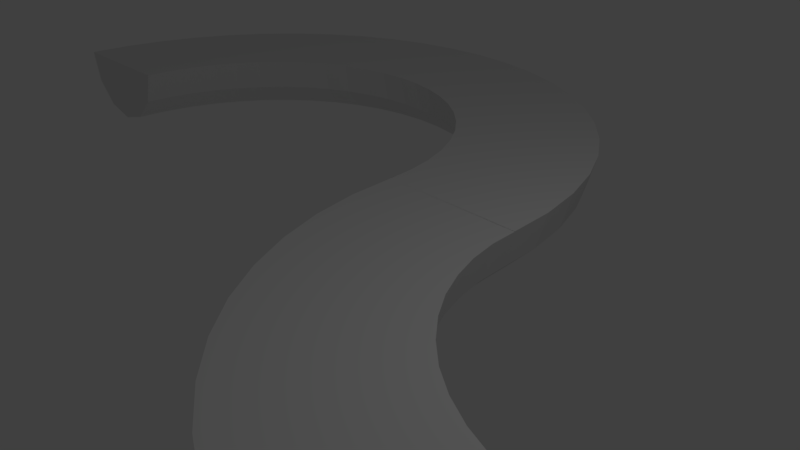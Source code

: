 # Source: yol.blend  (saved by Blender 2.79.0; exported with 4.5.12 LTS)
import bpy
from mathutils import Matrix  # noqa: F401  (used for matrix-valued properties, if any)

bpy.ops.wm.read_factory_settings(use_empty=True)
scene = bpy.context.scene
scene.name = 'Scene'

# ---- collections
col_collection_1 = bpy.data.collections.new('Collection 1'); scene.collection.children.link(col_collection_1)

# ---- world
world_world = bpy.data.worlds.new('World'); scene.world = world_world
world_world.color = (0.05088, 0.05088, 0.05088)
world_world.use_sun_shadow = False
world_world.sun_shadow_jitter_overblur = 0.0
world_world.cycles.sampling_method = 'MANUAL'

# ---- cameras
cam_camera = bpy.data.cameras.new('Camera')
cam_camera.clip_end = 100.0
cam_camera.lens = 35.0
cam_camera.sensor_width = 32.0
cam_camera.sensor_height = 18.0
cam_camera.ortho_scale = 7.314
cam_camera.dof.focus_distance = 0.0
cam_camera.dof.aperture_fstop = 128.0

# ---- lights
light_lamp = bpy.data.lights.new('Lamp', 'POINT')
light_lamp.transmission_factor = 0.0
light_lamp.cutoff_distance = 30.0
light_lamp.energy = 100.0
light_lamp.shadow_buffer_clip_start = 1.001
light_lamp.shadow_soft_size = 0.1
light_lamp.shadow_maximum_resolution = 0.006
light_lamp.use_absolute_resolution = True

# ---- meshes
me_torus = bpy.data.meshes.new('Torus')
me_torus.from_pydata([(1.25, 0.0, 0.0), (0.75, 0.0, 3.062e-17), (0.7835, 0.0, -0.125), (0.875, 0.0, -0.2165), (1.0, 0.0, -0.25), (1.125, 0.0, -0.2165), (1.217, 0.0, -0.125), (1.239, 0.1632, 0.0), (0.7436, 0.09789, 3.062e-17), (0.7768, 0.1023, -0.125), (0.8675, 0.1142, -0.2165), (0.9914, 0.1305, -0.25), (1.115, 0.1468, -0.2165), (1.206, 0.1588, -0.125), (1.207, 0.3235, 0.0), (0.7244, 0.1941, 3.062e-17), (0.7568, 0.2028, -0.125), (0.8452, 0.2265, -0.2165), (0.9659, 0.2588, -0.25), (1.087, 0.2912, -0.2165), (1.175, 0.3149, -0.125), (1.155, 0.4784, 0.0), (0.6929, 0.287, 3.062e-17), (0.7239, 0.2998, -0.125), (0.8084, 0.3348, -0.2165), (0.9239, 0.3827, -0.25), (1.039, 0.4305, -0.2165), (1.124, 0.4655, -0.125), (1.083, 0.625, 0.0), (0.6495, 0.375, 3.062e-17), (0.6785, 0.3917, -0.125), (0.7578, 0.4375, -0.2165), (0.866, 0.5, -0.25), (0.9743, 0.5625, -0.2165), (1.054, 0.6083, -0.125), (0.9917, 0.761, 0.0), (0.595, 0.4566, 3.062e-17), (0.6216, 0.477, -0.125), (0.6942, 0.5327, -0.2165), (0.7934, 0.6088, -0.25), (0.8925, 0.6849, -0.2165), (0.9651, 0.7406, -0.125), (0.8839, 0.8839, 0.0), (0.5303, 0.5303, 3.062e-17), (0.554, 0.554, -0.125), (0.6187, 0.6187, -0.2165), (0.7071, 0.7071, -0.25), (0.7955, 0.7955, -0.2165), (0.8602, 0.8602, -0.125), (0.761, 0.9917, 0.0), (0.4566, 0.595, 3.062e-17), (0.477, 0.6216, -0.125), (0.5327, 0.6942, -0.2165), (0.6088, 0.7934, -0.25), (0.6849, 0.8925, -0.2165), (0.7406, 0.9651, -0.125), (0.625, 1.083, 0.0), (0.375, 0.6495, 3.062e-17), (0.3917, 0.6785, -0.125), (0.4375, 0.7578, -0.2165), (0.5, 0.866, -0.25), (0.5625, 0.9743, -0.2165), (0.6083, 1.054, -0.125), (0.4784, 1.155, 0.0), (0.287, 0.6929, 3.062e-17), (0.2998, 0.7239, -0.125), (0.3348, 0.8084, -0.2165), (0.3827, 0.9239, -0.25), (0.4305, 1.039, -0.2165), (0.4655, 1.124, -0.125), (0.3235, 1.207, 0.0), (0.1941, 0.7244, 3.062e-17), (0.2028, 0.7568, -0.125), (0.2265, 0.8452, -0.2165), (0.2588, 0.9659, -0.25), (0.2912, 1.087, -0.2165), (0.3149, 1.175, -0.125), (0.1632, 1.239, 0.0), (0.09789, 0.7436, 3.062e-17), (0.1023, 0.7768, -0.125), (0.1142, 0.8675, -0.2165), (0.1305, 0.9914, -0.25), (0.1468, 1.115, -0.2165), (0.1588, 1.206, -0.125), (9.437e-08, 1.25, 0.0), (5.662e-08, 0.75, 3.062e-17), (5.915e-08, 0.7835, -0.125), (6.606e-08, 0.875, -0.2165), (7.55e-08, 1.0, -0.25), (8.494e-08, 1.125, -0.2165), (9.184e-08, 1.217, -0.125), (-0.1632, 1.239, 0.0), (-0.09789, 0.7436, 3.062e-17), (-0.1023, 0.7768, -0.125), (-0.1142, 0.8675, -0.2165), (-0.1305, 0.9914, -0.25), (-0.1468, 1.115, -0.2165), (-0.1588, 1.206, -0.125), (-0.3235, 1.207, 0.0), (-0.1941, 0.7244, 3.062e-17), (-0.2028, 0.7568, -0.125), (-0.2265, 0.8452, -0.2165), (-0.2588, 0.9659, -0.25), (-0.2912, 1.087, -0.2165), (-0.3149, 1.175, -0.125), (-0.4784, 1.155, 0.0), (-0.287, 0.6929, 3.062e-17), (-0.2998, 0.7239, -0.125), (-0.3348, 0.8084, -0.2165), (-0.3827, 0.9239, -0.25), (-0.4305, 1.039, -0.2165), (-0.4655, 1.124, -0.125), (-0.625, 1.083, 0.0), (-0.375, 0.6495, 3.062e-17), (-0.3917, 0.6785, -0.125), (-0.4375, 0.7578, -0.2165), (-0.5, 0.866, -0.25), (-0.5625, 0.9743, -0.2165), (-0.6083, 1.054, -0.125), (-0.761, 0.9917, 0.0), (-0.4566, 0.595, 3.062e-17), (-0.477, 0.6216, -0.125), (-0.5327, 0.6942, -0.2165), (-0.6088, 0.7934, -0.25), (-0.6849, 0.8925, -0.2165), (-0.7406, 0.9651, -0.125), (-0.8839, 0.8839, 0.0), (-0.5303, 0.5303, 3.062e-17), (-0.554, 0.554, -0.125), (-0.6187, 0.6187, -0.2165), (-0.7071, 0.7071, -0.25), (-0.7955, 0.7955, -0.2165), (-0.8602, 0.8602, -0.125), (-0.9917, 0.761, 0.0), (-0.595, 0.4566, 3.062e-17), (-0.6216, 0.477, -0.125), (-0.6942, 0.5327, -0.2165), (-0.7934, 0.6088, -0.25), (-0.8925, 0.6849, -0.2165), (-0.9651, 0.7406, -0.125), (-1.083, 0.625, 0.0), (-0.6495, 0.375, 3.062e-17), (-0.6785, 0.3917, -0.125), (-0.7578, 0.4375, -0.2165), (-0.866, 0.5, -0.25), (-0.9743, 0.5625, -0.2165), (-1.054, 0.6083, -0.125), (-1.155, 0.4784, 0.0), (-0.6929, 0.287, 3.062e-17), (-0.7239, 0.2998, -0.125), (-0.8084, 0.3348, -0.2165), (-0.9239, 0.3827, -0.25), (-1.039, 0.4305, -0.2165), (-1.124, 0.4655, -0.125), (-1.207, 0.3235, 0.0), (-0.7244, 0.1941, 3.062e-17), (-0.7568, 0.2028, -0.125), (-0.8452, 0.2265, -0.2165), (-0.9659, 0.2588, -0.25), (-1.087, 0.2912, -0.2165), (-1.175, 0.3149, -0.125), (-1.239, 0.1632, 0.0), (-0.7436, 0.09789, 3.062e-17), (-0.7768, 0.1023, -0.125), (-0.8675, 0.1142, -0.2165), (-0.9914, 0.1305, -0.25), (-1.115, 0.1468, -0.2165), (-1.206, 0.1588, -0.125), (-1.25, 1.093e-07, 0.0), (-0.75, 6.557e-08, 3.062e-17), (-0.7835, 6.85e-08, -0.125), (-0.875, 7.649e-08, -0.2165), (-1.0, 8.742e-08, -0.25), (-1.125, 9.835e-08, -0.2165), (-1.217, 1.064e-07, -0.125), (0.6714, 0.1411, 0.07657), (-0.1591, -0.8665, -0.4108), (0.7509, 0.001276, 0.0), (1.251, 0.001276, 3.062e-17), (1.217, 0.001276, -0.125), (1.126, 0.001276, -0.2165), (1.001, 0.001276, -0.25), (0.8759, 0.001276, -0.2165), (0.7844, 0.001276, -0.125), (0.7616, -0.1619, 0.0), (1.257, -0.09662, 3.062e-17), (1.224, -0.101, -0.125), (1.133, -0.1129, -0.2165), (1.009, -0.1293, -0.25), (0.8855, -0.1456, -0.2165), (0.7948, -0.1575, -0.125), (0.7935, -0.3222, 0.0), (1.276, -0.1928, 3.062e-17), (1.244, -0.2015, -0.125), (1.156, -0.2252, -0.2165), (1.035, -0.2575, -0.25), (0.9142, -0.2899, -0.2165), (0.8258, -0.3136, -0.125), (0.846, -0.4771, 0.0), (1.308, -0.2857, 3.062e-17), (1.277, -0.2986, -0.125), (1.192, -0.3336, -0.2165), (1.077, -0.3814, -0.25), (0.9615, -0.4292, -0.2165), (0.877, -0.4643, -0.125), (0.9184, -0.6237, 0.0), (1.351, -0.3737, 3.062e-17), (1.322, -0.3905, -0.125), (1.243, -0.4362, -0.2165), (1.135, -0.4987, -0.25), (1.027, -0.5612, -0.2165), (0.9474, -0.607, -0.125), (1.009, -0.7597, 0.0), (1.406, -0.4553, 3.062e-17), (1.379, -0.4757, -0.125), (1.307, -0.5314, -0.2165), (1.208, -0.6075, -0.25), (1.108, -0.6836, -0.2165), (1.036, -0.7393, -0.125), (1.117, -0.8826, 0.0), (1.471, -0.5291, 3.062e-17), (1.447, -0.5527, -0.125), (1.382, -0.6174, -0.2165), (1.294, -0.7058, -0.25), (1.205, -0.7942, -0.2165), (1.141, -0.8589, -0.125), (1.24, -0.9904, 0.0), (1.544, -0.5937, 3.062e-17), (1.524, -0.6203, -0.125), (1.468, -0.6929, -0.2165), (1.392, -0.7921, -0.25), (1.316, -0.8912, -0.2165), (1.26, -0.9638, -0.125), (1.376, -1.081, 0.0), (1.626, -0.6482, 3.062e-17), (1.609, -0.6772, -0.125), (1.563, -0.7565, -0.2165), (1.501, -0.8647, -0.25), (1.438, -0.973, -0.2165), (1.393, -1.052, -0.125), (1.523, -1.154, 0.0), (1.714, -0.6916, 3.062e-17), (1.701, -0.7226, -0.125), (1.666, -0.8071, -0.2165), (1.618, -0.9226, -0.25), (1.57, -1.038, -0.2165), (1.535, -1.123, -0.125), (1.677, -1.206, 0.0), (1.807, -0.7232, 3.062e-17), (1.798, -0.7555, -0.125), (1.774, -0.8439, -0.2165), (1.742, -0.9646, -0.25), (1.71, -1.085, -0.2165), (1.686, -1.174, -0.125), (1.838, -1.238, 0.0), (1.903, -0.7423, 3.062e-17), (1.899, -0.7755, -0.125), (1.887, -0.8662, -0.2165), (1.87, -0.9902, -0.25), (1.854, -1.114, -0.2165), (1.842, -1.205, -0.125), (2.001, -1.249, 0.0), (2.001, -0.7487, 3.062e-17), (2.001, -0.7822, -0.125), (2.001, -0.8737, -0.2165), (2.001, -0.9987, -0.25), (2.001, -1.124, -0.2165), (2.001, -1.215, -0.125), (2.164, -1.238, 0.0), (2.099, -0.7423, 3.062e-17), (2.103, -0.7755, -0.125), (2.115, -0.8662, -0.2165), (2.131, -0.9902, -0.25), (2.148, -1.114, -0.2165), (2.16, -1.205, -0.125), (2.324, -1.206, 0.0), (2.195, -0.7232, 3.062e-17), (2.204, -0.7555, -0.125), (2.227, -0.8439, -0.2165), (2.26, -0.9646, -0.25), (2.292, -1.085, -0.2165), (2.316, -1.174, -0.125), (2.479, -1.154, 0.0), (2.288, -0.6916, 3.062e-17), (2.301, -0.7226, -0.125), (2.336, -0.8071, -0.2165), (2.384, -0.9226, -0.25), (2.431, -1.038, -0.2165), (2.466, -1.123, -0.125), (2.626, -1.081, 0.0), (2.376, -0.6482, 3.062e-17), (2.393, -0.6772, -0.125), (2.438, -0.7565, -0.2165), (2.501, -0.8647, -0.25), (2.563, -0.973, -0.2165), (2.609, -1.052, -0.125), (2.762, -0.9904, 0.0), (2.457, -0.5937, 3.062e-17), (2.478, -0.6203, -0.125), (2.534, -0.6929, -0.2165), (2.61, -0.7921, -0.25), (2.686, -0.8912, -0.2165), (2.741, -0.9638, -0.125), (2.885, -0.8826, 0.0), (2.531, -0.5291, 3.062e-17), (2.555, -0.5527, -0.125), (2.62, -0.6174, -0.2165), (2.708, -0.7058, -0.25), (2.796, -0.7942, -0.2165), (2.861, -0.8589, -0.125), (2.993, -0.7597, 0.0), (2.596, -0.4553, 3.062e-17), (2.622, -0.4757, -0.125), (2.695, -0.5314, -0.2165), (2.794, -0.6075, -0.25), (2.893, -0.6836, -0.2165), (2.966, -0.7393, -0.125), (3.083, -0.6237, 0.0), (2.65, -0.3737, 3.062e-17), (2.679, -0.3905, -0.125), (2.759, -0.4362, -0.2165), (2.867, -0.4987, -0.25), (2.975, -0.5612, -0.2165), (3.054, -0.607, -0.125), (3.156, -0.4771, 0.0), (2.694, -0.2857, 3.062e-17), (2.725, -0.2986, -0.125), (2.809, -0.3336, -0.2165), (2.925, -0.3814, -0.25), (3.04, -0.4292, -0.2165), (3.125, -0.4643, -0.125), (3.208, -0.3222, 0.0), (2.725, -0.1928, 3.062e-17), (2.758, -0.2015, -0.125), (2.846, -0.2252, -0.2165), (2.967, -0.2575, -0.25), (3.088, -0.2899, -0.2165), (3.176, -0.3136, -0.125), (3.24, -0.1619, 0.0), (2.744, -0.09662, 3.062e-17), (2.778, -0.101, -0.125), (2.868, -0.1129, -0.2165), (2.992, -0.1292, -0.25), (3.116, -0.1456, -0.2165), (3.207, -0.1575, -0.125), (3.251, 0.001276, 0.0), (2.751, 0.001276, 3.062e-17), (2.784, 0.001276, -0.125), (2.876, 0.001276, -0.2165), (3.001, 0.001276, -0.25), (3.126, 0.001276, -0.2165), (3.217, 0.001276, -0.125), (1.329, -0.1399, 0.07657), (2.16, 0.8678, -0.4108)], [], [(1, 8, 9, 2), (2, 9, 10, 3), (3, 10, 11, 4), (4, 11, 12, 5), (5, 12, 13, 6), (6, 13, 7, 0), (8, 15, 16, 9), (9, 16, 17, 10), (10, 17, 18, 11), (11, 18, 19, 12), (12, 19, 20, 13), (13, 20, 14, 7), (15, 22, 23, 16), (16, 23, 24, 17), (17, 24, 25, 18), (18, 25, 26, 19), (19, 26, 27, 20), (20, 27, 21, 14), (22, 29, 30, 23), (23, 30, 31, 24), (24, 31, 32, 25), (25, 32, 33, 26), (26, 33, 34, 27), (27, 34, 28, 21), (29, 36, 37, 30), (30, 37, 38, 31), (31, 38, 39, 32), (32, 39, 40, 33), (33, 40, 41, 34), (34, 41, 35, 28), (36, 43, 44, 37), (37, 44, 45, 38), (38, 45, 46, 39), (39, 46, 47, 40), (40, 47, 48, 41), (41, 48, 42, 35), (43, 50, 51, 44), (44, 51, 52, 45), (45, 52, 53, 46), (46, 53, 54, 47), (47, 54, 55, 48), (48, 55, 49, 42), (50, 57, 58, 51), (51, 58, 59, 52), (52, 59, 60, 53), (53, 60, 61, 54), (54, 61, 62, 55), (55, 62, 56, 49), (57, 64, 65, 58), (58, 65, 66, 59), (59, 66, 67, 60), (60, 67, 68, 61), (61, 68, 69, 62), (62, 69, 63, 56), (64, 71, 72, 65), (65, 72, 73, 66), (66, 73, 74, 67), (67, 74, 75, 68), (68, 75, 76, 69), (69, 76, 70, 63), (71, 78, 79, 72), (72, 79, 80, 73), (73, 80, 81, 74), (74, 81, 82, 75), (75, 82, 83, 76), (76, 83, 77, 70), (78, 85, 86, 79), (79, 86, 87, 80), (80, 87, 88, 81), (81, 88, 89, 82), (82, 89, 90, 83), (83, 90, 84, 77), (85, 92, 93, 86), (86, 93, 94, 87), (87, 94, 95, 88), (88, 95, 96, 89), (89, 96, 97, 90), (90, 97, 91, 84), (92, 99, 100, 93), (93, 100, 101, 94), (94, 101, 102, 95), (95, 102, 103, 96), (96, 103, 104, 97), (97, 104, 98, 91), (99, 106, 107, 100), (100, 107, 108, 101), (101, 108, 109, 102), (102, 109, 110, 103), (103, 110, 111, 104), (104, 111, 105, 98), (106, 113, 114, 107), (107, 114, 115, 108), (108, 115, 116, 109), (109, 116, 117, 110), (110, 117, 118, 111), (111, 118, 112, 105), (113, 120, 121, 114), (114, 121, 122, 115), (115, 122, 123, 116), (116, 123, 124, 117), (117, 124, 125, 118), (118, 125, 119, 112), (120, 127, 128, 121), (121, 128, 129, 122), (122, 129, 130, 123), (123, 130, 131, 124), (124, 131, 132, 125), (125, 132, 126, 119), (127, 134, 135, 128), (128, 135, 136, 129), (129, 136, 137, 130), (130, 137, 138, 131), (131, 138, 139, 132), (132, 139, 133, 126), (134, 141, 142, 135), (135, 142, 143, 136), (136, 143, 144, 137), (137, 144, 145, 138), (138, 145, 146, 139), (139, 146, 140, 133), (141, 148, 149, 142), (142, 149, 150, 143), (143, 150, 151, 144), (144, 151, 152, 145), (145, 152, 153, 146), (146, 153, 147, 140), (148, 155, 156, 149), (149, 156, 157, 150), (150, 157, 158, 151), (151, 158, 159, 152), (152, 159, 160, 153), (153, 160, 154, 147), (155, 162, 163, 156), (156, 163, 164, 157), (157, 164, 165, 158), (158, 165, 166, 159), (159, 166, 167, 160), (160, 167, 161, 154), (162, 169, 170, 163), (163, 170, 171, 164), (164, 171, 172, 165), (165, 172, 173, 166), (166, 173, 174, 167), (167, 174, 168, 161), (178, 185, 186, 179), (179, 186, 187, 180), (180, 187, 188, 181), (181, 188, 189, 182), (182, 189, 190, 183), (183, 190, 184, 177), (185, 192, 193, 186), (186, 193, 194, 187), (187, 194, 195, 188), (188, 195, 196, 189), (189, 196, 197, 190), (190, 197, 191, 184), (192, 199, 200, 193), (193, 200, 201, 194), (194, 201, 202, 195), (195, 202, 203, 196), (196, 203, 204, 197), (197, 204, 198, 191), (199, 206, 207, 200), (200, 207, 208, 201), (201, 208, 209, 202), (202, 209, 210, 203), (203, 210, 211, 204), (204, 211, 205, 198), (206, 213, 214, 207), (207, 214, 215, 208), (208, 215, 216, 209), (209, 216, 217, 210), (210, 217, 218, 211), (211, 218, 212, 205), (213, 220, 221, 214), (214, 221, 222, 215), (215, 222, 223, 216), (216, 223, 224, 217), (217, 224, 225, 218), (218, 225, 219, 212), (220, 227, 228, 221), (221, 228, 229, 222), (222, 229, 230, 223), (223, 230, 231, 224), (224, 231, 232, 225), (225, 232, 226, 219), (227, 234, 235, 228), (228, 235, 236, 229), (229, 236, 237, 230), (230, 237, 238, 231), (231, 238, 239, 232), (232, 239, 233, 226), (234, 241, 242, 235), (235, 242, 243, 236), (236, 243, 244, 237), (237, 244, 245, 238), (238, 245, 246, 239), (239, 246, 240, 233), (241, 248, 249, 242), (242, 249, 250, 243), (243, 250, 251, 244), (244, 251, 252, 245), (245, 252, 253, 246), (246, 253, 247, 240), (248, 255, 256, 249), (249, 256, 257, 250), (250, 257, 258, 251), (251, 258, 259, 252), (252, 259, 260, 253), (253, 260, 254, 247), (255, 262, 263, 256), (256, 263, 264, 257), (257, 264, 265, 258), (258, 265, 266, 259), (259, 266, 267, 260), (260, 267, 261, 254), (262, 269, 270, 263), (263, 270, 271, 264), (264, 271, 272, 265), (265, 272, 273, 266), (266, 273, 274, 267), (267, 274, 268, 261), (269, 276, 277, 270), (270, 277, 278, 271), (271, 278, 279, 272), (272, 279, 280, 273), (273, 280, 281, 274), (274, 281, 275, 268), (276, 283, 284, 277), (277, 284, 285, 278), (278, 285, 286, 279), (279, 286, 287, 280), (280, 287, 288, 281), (281, 288, 282, 275), (283, 290, 291, 284), (284, 291, 292, 285), (285, 292, 293, 286), (286, 293, 294, 287), (287, 294, 295, 288), (288, 295, 289, 282), (290, 297, 298, 291), (291, 298, 299, 292), (292, 299, 300, 293), (293, 300, 301, 294), (294, 301, 302, 295), (295, 302, 296, 289), (297, 304, 305, 298), (298, 305, 306, 299), (299, 306, 307, 300), (300, 307, 308, 301), (301, 308, 309, 302), (302, 309, 303, 296), (304, 311, 312, 305), (305, 312, 313, 306), (306, 313, 314, 307), (307, 314, 315, 308), (308, 315, 316, 309), (309, 316, 310, 303), (311, 318, 319, 312), (312, 319, 320, 313), (313, 320, 321, 314), (314, 321, 322, 315), (315, 322, 323, 316), (316, 323, 317, 310), (318, 325, 326, 319), (319, 326, 327, 320), (320, 327, 328, 321), (321, 328, 329, 322), (322, 329, 330, 323), (323, 330, 324, 317), (325, 332, 333, 326), (326, 333, 334, 327), (327, 334, 335, 328), (328, 335, 336, 329), (329, 336, 337, 330), (330, 337, 331, 324), (332, 339, 340, 333), (333, 340, 341, 334), (334, 341, 342, 335), (335, 342, 343, 336), (336, 343, 344, 337), (337, 344, 338, 331), (339, 346, 347, 340), (340, 347, 348, 341), (341, 348, 349, 342), (342, 349, 350, 343), (343, 350, 351, 344), (344, 351, 345, 338), (346, 339, 332, 325, 318, 311, 304, 297, 290, 283, 276, 275, 282, 289, 296, 303, 310, 317, 324, 331, 338, 345), (234, 227, 220, 213, 206, 205, 212, 219, 226, 233, 240, 247, 254, 261, 268, 275, 276, 269, 262, 255, 248, 241), (21, 22, 15, 8, 7, 14), (198, 205, 206, 199, 192, 185, 178, 177, 184, 191), (7, 8, 177, 0), (57, 50, 43, 36, 29, 22, 21, 28, 35, 42, 49, 56, 63, 64), (84, 91, 98, 105, 112, 113, 106, 99, 92, 85, 78, 71, 64, 63, 70, 77), (169, 162, 155, 148, 141, 134, 127, 120, 113, 112, 119, 126, 133, 140, 147, 154, 161, 168), (172, 171, 170, 169, 168, 174, 173), (349, 348, 347, 346, 345, 351, 350)])
me_torus.use_remesh_preserve_volume = False
me_torus.use_remesh_preserve_attributes = False
me_torus.use_mirror_vertex_groups = False
me_torus.update()

# ---- objects
ob_torus = bpy.data.objects.new('Torus', me_torus)
ob_lamp = bpy.data.objects.new('Lamp', light_lamp)
ob_camera = bpy.data.objects.new('Camera', cam_camera)

# ---- transforms, parenting, visibility, modifiers, constraints
ob_torus.location = (-5.327, 1.845, 0.0)
ob_torus.scale = (4.96, 4.96, 4.96)
ob_torus.lineart.crease_threshold = 0.0
ob_lamp.location = (4.076, 1.005, 5.904)
ob_lamp.rotation_euler = (0.6503, 0.05522, 1.866)
ob_lamp.lock_rotations_4d = False
ob_lamp.empty_display_type = 'ARROWS'
ob_lamp.color = (0.0, 0.0, 0.0, 0.0)
ob_lamp.lineart.crease_threshold = 0.0
ob_camera.location = (7.481, -6.508, 5.344)
ob_camera.rotation_euler = (1.109, 0.0, 0.8149)
ob_camera.lock_rotations_4d = False
ob_camera.empty_display_type = 'ARROWS'
ob_camera.color = (0.0, 0.0, 0.0, 0.0)
ob_camera.display_type = 'WIRE'
ob_camera.lineart.crease_threshold = 0.0

# ---- collection membership
col_collection_1.objects.link(ob_torus)
col_collection_1.objects.link(ob_lamp)
col_collection_1.objects.link(ob_camera)

# ---- scene / render settings (as saved in the file)
scene.camera = ob_camera
scene.frame_start = 1; scene.frame_end = 250; scene.frame_set(0)
scene.render.engine = 'BLENDER_EEVEE_NEXT'
scene.render.resolution_percentage = 50
scene.render.dither_intensity = 0.0
scene.cycles.use_denoising = False
scene.cycles.samples = 128
scene.cycles.sampling_pattern = 'TABULATED_SOBOL'
scene.cycles.use_adaptive_sampling = False
scene.cycles.use_light_tree = False
scene.cycles.blur_glossy = 0.0
scene.cycles.sample_clamp_indirect = 0.0
scene.view_settings.view_transform = 'Standard'
bpy.context.view_layer.update()

